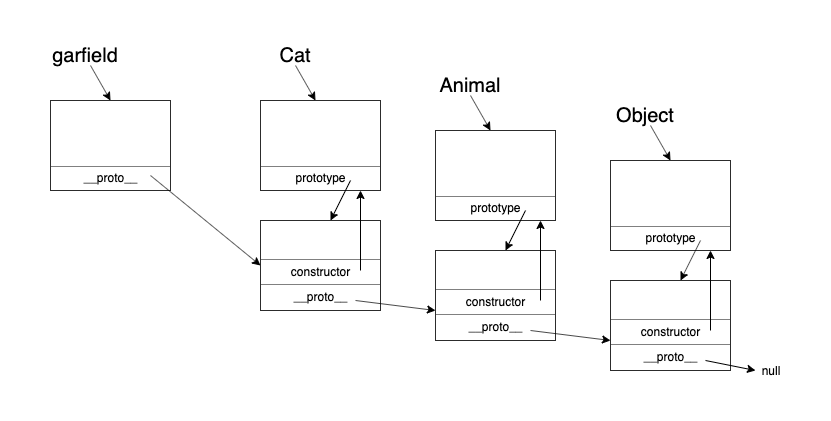

The diagram above was exported from draw.io. Its source (the exported page's mxGraphModel, read from the mxfile embedded in the PNG):
<mxGraphModel dx="858" dy="396" grid="1" gridSize="10" guides="1" tooltips="1" connect="1" arrows="1" fold="1" page="1" pageScale="1" pageWidth="850" pageHeight="1100" math="0" shadow="0">
  <root>
    <mxCell id="0" />
    <mxCell id="1" parent="0" />
    <mxCell id="dFZhKNsxJFb9wrQBBh4U-11" value="&lt;table border=&quot;1&quot; width=&quot;100%&quot; cellpadding=&quot;4&quot; style=&quot;width: 100% ; height: 100% ; border-collapse: collapse&quot; align=&quot;center&quot;&gt;&lt;tbody&gt;&lt;tr&gt;&lt;th align=&quot;center&quot;&gt;&lt;br&gt;&lt;br&gt;&lt;/th&gt;&lt;/tr&gt;&lt;tr&gt;&lt;td align=&quot;center&quot;&gt;constructor&lt;/td&gt;&lt;/tr&gt;&lt;tr&gt;&lt;td align=&quot;center&quot;&gt;__proto__&lt;/td&gt;&lt;/tr&gt;&lt;/tbody&gt;&lt;/table&gt;" style="text;html=1;strokeColor=none;fillColor=none;overflow=fill;" vertex="1" parent="1">
      <mxGeometry x="250" y="240" width="120" height="90" as="geometry" />
    </mxCell>
    <mxCell id="dFZhKNsxJFb9wrQBBh4U-12" value="&lt;table border=&quot;1&quot; width=&quot;100%&quot; cellpadding=&quot;4&quot; style=&quot;width: 100% ; height: 100% ; border-collapse: collapse&quot; align=&quot;center&quot;&gt;&lt;tbody&gt;&lt;tr&gt;&lt;th align=&quot;center&quot;&gt;&lt;br&gt;&lt;br&gt;&lt;/th&gt;&lt;/tr&gt;&lt;tr&gt;&lt;td align=&quot;center&quot;&gt;constructor&lt;/td&gt;&lt;/tr&gt;&lt;tr&gt;&lt;td align=&quot;center&quot;&gt;__proto__&lt;/td&gt;&lt;/tr&gt;&lt;/tbody&gt;&lt;/table&gt;" style="text;html=1;strokeColor=none;fillColor=none;overflow=fill;" vertex="1" parent="1">
      <mxGeometry x="425" y="270" width="120" height="90" as="geometry" />
    </mxCell>
    <mxCell id="dFZhKNsxJFb9wrQBBh4U-13" value="&lt;table border=&quot;1&quot; width=&quot;100%&quot; cellpadding=&quot;4&quot; style=&quot;width: 100% ; height: 100% ; border-collapse: collapse&quot; align=&quot;center&quot;&gt;&lt;tbody&gt;&lt;tr&gt;&lt;th align=&quot;center&quot;&gt;&lt;br&gt;&lt;br&gt;&lt;/th&gt;&lt;/tr&gt;&lt;tr&gt;&lt;td align=&quot;center&quot;&gt;constructor&lt;/td&gt;&lt;/tr&gt;&lt;tr&gt;&lt;td align=&quot;center&quot;&gt;__proto__&lt;/td&gt;&lt;/tr&gt;&lt;/tbody&gt;&lt;/table&gt;" style="text;html=1;strokeColor=none;fillColor=none;overflow=fill;" vertex="1" parent="1">
      <mxGeometry x="600" y="300" width="120" height="90" as="geometry" />
    </mxCell>
    <mxCell id="dFZhKNsxJFb9wrQBBh4U-14" value="&lt;table border=&quot;1&quot; width=&quot;100%&quot; cellpadding=&quot;4&quot; style=&quot;width: 100% ; height: 100% ; border-collapse: collapse&quot; align=&quot;center&quot;&gt;&lt;tbody&gt;&lt;tr&gt;&lt;th align=&quot;center&quot;&gt;&lt;br&gt;&lt;br&gt;&lt;br&gt;&lt;br&gt;&lt;/th&gt;&lt;/tr&gt;&lt;tr&gt;&lt;td align=&quot;center&quot;&gt;__proto__&lt;/td&gt;&lt;/tr&gt;&lt;/tbody&gt;&lt;/table&gt;" style="text;html=1;strokeColor=none;fillColor=none;overflow=fill;" vertex="1" parent="1">
      <mxGeometry x="40" y="120" width="120" height="90" as="geometry" />
    </mxCell>
    <mxCell id="dFZhKNsxJFb9wrQBBh4U-15" value="&lt;table border=&quot;1&quot; width=&quot;100%&quot; cellpadding=&quot;4&quot; style=&quot;width: 100% ; height: 100% ; border-collapse: collapse&quot; align=&quot;center&quot;&gt;&lt;tbody&gt;&lt;tr&gt;&lt;th align=&quot;center&quot;&gt;&lt;br&gt;&lt;br&gt;&lt;br&gt;&lt;br&gt;&lt;/th&gt;&lt;/tr&gt;&lt;tr&gt;&lt;td align=&quot;center&quot;&gt;prototype&lt;/td&gt;&lt;/tr&gt;&lt;/tbody&gt;&lt;/table&gt;" style="text;html=1;strokeColor=none;fillColor=none;overflow=fill;" vertex="1" parent="1">
      <mxGeometry x="250" y="120" width="120" height="90" as="geometry" />
    </mxCell>
    <mxCell id="dFZhKNsxJFb9wrQBBh4U-16" value="&lt;table border=&quot;1&quot; width=&quot;100%&quot; cellpadding=&quot;4&quot; style=&quot;width: 100% ; height: 100% ; border-collapse: collapse&quot; align=&quot;center&quot;&gt;&lt;tbody&gt;&lt;tr&gt;&lt;th align=&quot;center&quot;&gt;&lt;br&gt;&lt;br&gt;&lt;br&gt;&lt;br&gt;&lt;/th&gt;&lt;/tr&gt;&lt;tr&gt;&lt;td align=&quot;center&quot;&gt;prototype&lt;/td&gt;&lt;/tr&gt;&lt;/tbody&gt;&lt;/table&gt;" style="text;html=1;strokeColor=none;fillColor=none;overflow=fill;" vertex="1" parent="1">
      <mxGeometry x="425" y="150" width="120" height="90" as="geometry" />
    </mxCell>
    <mxCell id="dFZhKNsxJFb9wrQBBh4U-17" value="&lt;table border=&quot;1&quot; width=&quot;100%&quot; cellpadding=&quot;4&quot; style=&quot;width: 100% ; height: 100% ; border-collapse: collapse&quot; align=&quot;center&quot;&gt;&lt;tbody&gt;&lt;tr&gt;&lt;th align=&quot;center&quot;&gt;&lt;br&gt;&lt;br&gt;&lt;br&gt;&lt;br&gt;&lt;/th&gt;&lt;/tr&gt;&lt;tr&gt;&lt;td align=&quot;center&quot;&gt;prototype&lt;/td&gt;&lt;/tr&gt;&lt;/tbody&gt;&lt;/table&gt;" style="text;html=1;strokeColor=none;fillColor=none;overflow=fill;" vertex="1" parent="1">
      <mxGeometry x="600" y="180" width="120" height="90" as="geometry" />
    </mxCell>
    <mxCell id="dFZhKNsxJFb9wrQBBh4U-18" value="&lt;font style=&quot;font-size: 20px&quot;&gt;Cat&lt;/font&gt;" style="text;html=1;strokeColor=none;fillColor=none;align=center;verticalAlign=middle;whiteSpace=wrap;rounded=0;" vertex="1" parent="1">
      <mxGeometry x="250" y="60" width="70" height="30" as="geometry" />
    </mxCell>
    <mxCell id="dFZhKNsxJFb9wrQBBh4U-19" value="&lt;font style=&quot;font-size: 20px&quot;&gt;Animal&lt;/font&gt;" style="text;html=1;strokeColor=none;fillColor=none;align=center;verticalAlign=middle;whiteSpace=wrap;rounded=0;" vertex="1" parent="1">
      <mxGeometry x="425" y="90" width="70" height="30" as="geometry" />
    </mxCell>
    <mxCell id="dFZhKNsxJFb9wrQBBh4U-21" value="&lt;font style=&quot;font-size: 20px&quot;&gt;Object&lt;/font&gt;" style="text;html=1;strokeColor=none;fillColor=none;align=center;verticalAlign=middle;whiteSpace=wrap;rounded=0;" vertex="1" parent="1">
      <mxGeometry x="600" y="120" width="70" height="30" as="geometry" />
    </mxCell>
    <mxCell id="dFZhKNsxJFb9wrQBBh4U-23" value="&lt;font style=&quot;font-size: 20px&quot;&gt;garfield&lt;/font&gt;" style="text;html=1;strokeColor=none;fillColor=none;align=center;verticalAlign=middle;whiteSpace=wrap;rounded=0;" vertex="1" parent="1">
      <mxGeometry x="30" y="60" width="90" height="30" as="geometry" />
    </mxCell>
    <mxCell id="dFZhKNsxJFb9wrQBBh4U-24" value="" style="endArrow=classic;html=1;" edge="1" parent="1">
      <mxGeometry width="50" height="50" relative="1" as="geometry">
        <mxPoint x="340" y="200" as="sourcePoint" />
        <mxPoint x="320" y="240" as="targetPoint" />
      </mxGeometry>
    </mxCell>
    <mxCell id="dFZhKNsxJFb9wrQBBh4U-26" value="" style="endArrow=classic;html=1;" edge="1" parent="1">
      <mxGeometry width="50" height="50" relative="1" as="geometry">
        <mxPoint x="515" y="230" as="sourcePoint" />
        <mxPoint x="495" y="270" as="targetPoint" />
      </mxGeometry>
    </mxCell>
    <mxCell id="dFZhKNsxJFb9wrQBBh4U-27" value="" style="endArrow=classic;html=1;" edge="1" parent="1">
      <mxGeometry width="50" height="50" relative="1" as="geometry">
        <mxPoint x="690" y="260" as="sourcePoint" />
        <mxPoint x="670" y="300" as="targetPoint" />
      </mxGeometry>
    </mxCell>
    <mxCell id="dFZhKNsxJFb9wrQBBh4U-28" value="" style="endArrow=classic;html=1;" edge="1" parent="1">
      <mxGeometry width="50" height="50" relative="1" as="geometry">
        <mxPoint x="350" y="290" as="sourcePoint" />
        <mxPoint x="350" y="210" as="targetPoint" />
      </mxGeometry>
    </mxCell>
    <mxCell id="dFZhKNsxJFb9wrQBBh4U-29" value="" style="endArrow=classic;html=1;" edge="1" parent="1">
      <mxGeometry width="50" height="50" relative="1" as="geometry">
        <mxPoint x="700" y="350" as="sourcePoint" />
        <mxPoint x="700" y="270" as="targetPoint" />
      </mxGeometry>
    </mxCell>
    <mxCell id="dFZhKNsxJFb9wrQBBh4U-30" value="" style="endArrow=classic;html=1;" edge="1" parent="1">
      <mxGeometry width="50" height="50" relative="1" as="geometry">
        <mxPoint x="530" y="320" as="sourcePoint" />
        <mxPoint x="530" y="240" as="targetPoint" />
      </mxGeometry>
    </mxCell>
    <mxCell id="dFZhKNsxJFb9wrQBBh4U-31" value="" style="endArrow=classic;html=1;" edge="1" parent="1">
      <mxGeometry width="50" height="50" relative="1" as="geometry">
        <mxPoint x="345" y="320" as="sourcePoint" />
        <mxPoint x="425" y="330" as="targetPoint" />
      </mxGeometry>
    </mxCell>
    <mxCell id="dFZhKNsxJFb9wrQBBh4U-32" value="" style="endArrow=classic;html=1;" edge="1" parent="1">
      <mxGeometry width="50" height="50" relative="1" as="geometry">
        <mxPoint x="520" y="350" as="sourcePoint" />
        <mxPoint x="600" y="360" as="targetPoint" />
      </mxGeometry>
    </mxCell>
    <mxCell id="dFZhKNsxJFb9wrQBBh4U-33" value="" style="endArrow=classic;html=1;" edge="1" parent="1">
      <mxGeometry width="50" height="50" relative="1" as="geometry">
        <mxPoint x="695" y="380" as="sourcePoint" />
        <mxPoint x="745" y="390" as="targetPoint" />
      </mxGeometry>
    </mxCell>
    <mxCell id="dFZhKNsxJFb9wrQBBh4U-34" value="null" style="text;html=1;strokeColor=none;fillColor=none;align=center;verticalAlign=middle;whiteSpace=wrap;rounded=0;" vertex="1" parent="1">
      <mxGeometry x="740" y="380" width="40" height="20" as="geometry" />
    </mxCell>
    <mxCell id="dFZhKNsxJFb9wrQBBh4U-37" value="" style="endArrow=classic;html=1;entryX=0;entryY=0.5;entryDx=0;entryDy=0;" edge="1" parent="1" target="dFZhKNsxJFb9wrQBBh4U-11">
      <mxGeometry width="50" height="50" relative="1" as="geometry">
        <mxPoint x="140" y="195" as="sourcePoint" />
        <mxPoint x="200" y="295" as="targetPoint" />
      </mxGeometry>
    </mxCell>
    <mxCell id="dFZhKNsxJFb9wrQBBh4U-39" value="" style="endArrow=classic;html=1;" edge="1" parent="1">
      <mxGeometry width="50" height="50" relative="1" as="geometry">
        <mxPoint x="285" y="85" as="sourcePoint" />
        <mxPoint x="305" y="120" as="targetPoint" />
      </mxGeometry>
    </mxCell>
    <mxCell id="dFZhKNsxJFb9wrQBBh4U-40" value="" style="endArrow=classic;html=1;" edge="1" parent="1">
      <mxGeometry width="50" height="50" relative="1" as="geometry">
        <mxPoint x="460" y="115" as="sourcePoint" />
        <mxPoint x="480" y="150" as="targetPoint" />
      </mxGeometry>
    </mxCell>
    <mxCell id="dFZhKNsxJFb9wrQBBh4U-41" value="" style="endArrow=classic;html=1;" edge="1" parent="1">
      <mxGeometry width="50" height="50" relative="1" as="geometry">
        <mxPoint x="640" y="145" as="sourcePoint" />
        <mxPoint x="660" y="180" as="targetPoint" />
      </mxGeometry>
    </mxCell>
    <mxCell id="dFZhKNsxJFb9wrQBBh4U-42" value="" style="endArrow=classic;html=1;" edge="1" parent="1">
      <mxGeometry width="50" height="50" relative="1" as="geometry">
        <mxPoint x="80" y="85" as="sourcePoint" />
        <mxPoint x="100" y="120" as="targetPoint" />
      </mxGeometry>
    </mxCell>
  </root>
</mxGraphModel>